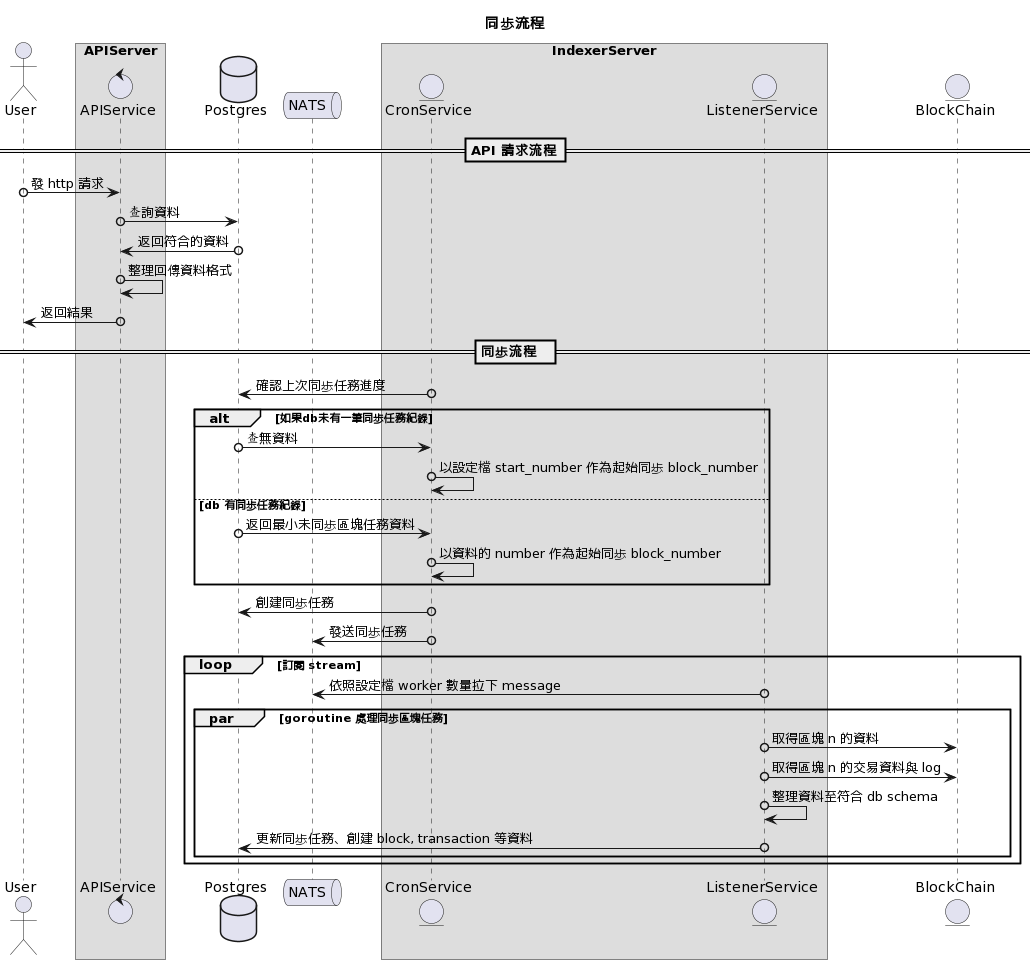

The diagram above was rendered by PlantUML. Its source (embedded in the PNG):
@startuml
title 同步流程

actor User as user

box "APIServer"
  control APIService as api
end box

database Postgres as db

queue NATS as mq

box "IndexerServer"
  entity CronService as cs
  entity ListenerService as ls
end box

entity BlockChain as bc

== API 請求流程==

user o-> api: 發 http 請求
api o-> db: 查詢資料
db o-> api: 返回符合的資料
api o-> api: 整理回傳資料格式
api o-> user: 返回結果

== 同步流程  ==

cs o-> db: 確認上次同步任務進度

alt 如果db未有一筆同步任務紀錄
  db o-> cs: 查無資料
  cs o-> cs: 以設定檔 start_number 作為起始同步 block_number
else db 有同步任務紀錄
  db o-> cs: 返回最小未同步區塊任務資料
  cs o-> cs: 以資料的 number 作為起始同步 block_number
end

cs o-> db: 創建同步任務

cs o-> mq: 發送同步任務

loop 訂閱 stream
  ls o-> mq: 依照設定檔 worker 數量拉下 message
  par goroutine 處理同步區塊任務
    ls o-> bc: 取得區塊 n 的資料
    ls o-> bc: 取得區塊 n 的交易資料與 log
    ls o-> ls: 整理資料至符合 db schema
    ls o-> db: 更新同步任務、創建 block, transaction 等資料
  end
end
@enduml